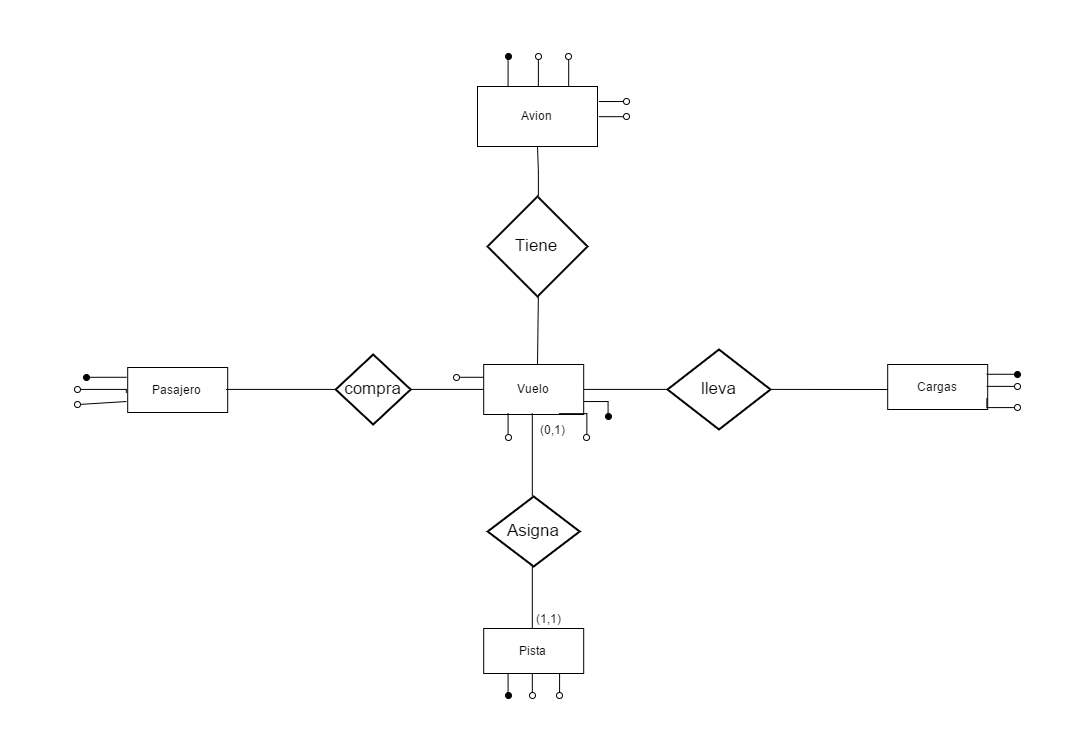

The diagram above was exported from draw.io. Its source (the exported page's mxGraphModel, read from the mxfile embedded in the PNG):
<mxGraphModel dx="2667" dy="1418" grid="1" gridSize="10" guides="1" tooltips="1" connect="1" arrows="1" fold="1" page="1" pageScale="1" pageWidth="826" pageHeight="1169" background="#ffffff" math="0">
  <root>
    <mxCell id="0" />
    <mxCell id="1" parent="0" />
    <mxCell id="2" value="Tiene" style="shape=rhombus;strokeWidth=2;fontSize=17;perimeter=rhombusPerimeter;whiteSpace=wrap;html=1;fillColor=none;gradientColor=#ffffff;" vertex="1" parent="1">
      <mxGeometry x="970" y="280" width="100" height="100" as="geometry" />
    </mxCell>
    <mxCell id="3" value="Avion" style="whiteSpace=wrap;html=1;strokeWidth=1;fillColor=none;gradientColor=#ffffff;" vertex="1" parent="1">
      <mxGeometry x="960" y="170" width="120" height="60" as="geometry" />
    </mxCell>
    <mxCell id="4" style="edgeStyle=orthogonalEdgeStyle;rounded=0;html=1;exitX=0.5;exitY=0;endArrow=none;endFill=0;" edge="1" source="2" parent="1">
      <mxGeometry x="990.2380952380954" y="260" as="geometry">
        <mxPoint x="1020" y="230" as="targetPoint" />
      </mxGeometry>
    </mxCell>
    <mxCell id="5" value="(0,1)" style="text;html=1;resizable=0;points=[];;align=center;verticalAlign=middle;labelBackgroundColor=#ffffff;" vertex="1" connectable="0" parent="4">
      <mxGeometry relative="1" as="geometry">
        <mxPoint x="16" y="-15" as="offset" />
      </mxGeometry>
    </mxCell>
    <mxCell id="6" value="Pasajero" style="whiteSpace=wrap;html=1;strokeColor=#000000;fillColor=none;" vertex="1" parent="1">
      <mxGeometry x="610.1904761904761" y="451" width="100" height="45" as="geometry" />
    </mxCell>
    <mxCell id="7" value="compra" style="shape=rhombus;strokeWidth=2;fontSize=17;perimeter=rhombusPerimeter;whiteSpace=wrap;html=1;fillColor=none;" vertex="1" parent="1">
      <mxGeometry x="818.1904761904761" y="438" width="75" height="70" as="geometry" />
    </mxCell>
    <mxCell id="8" value="Vuelo" style="whiteSpace=wrap;html=1;strokeColor=#000000;fillColor=none;" vertex="1" parent="1">
      <mxGeometry x="966.1904761904761" y="448" width="100" height="50" as="geometry" />
    </mxCell>
    <mxCell id="9" value="" style="endArrow=none;html=1;entryX=0;entryY=0.5;exitX=1;exitY=0.5;endFill=0;edgeStyle=orthogonalEdgeStyle;" edge="1" source="6" target="7" parent="1">
      <mxGeometry x="759.1904761904761" y="475" width="50" height="50" as="geometry">
        <mxPoint x="319.19047619047615" y="285" as="sourcePoint" />
        <mxPoint x="817.1904761904761" y="475" as="targetPoint" />
      </mxGeometry>
    </mxCell>
    <mxCell id="10" value="(0,n)" style="text;html=1;resizable=0;points=[];;align=center;verticalAlign=middle;labelBackgroundColor=#ffffff;" vertex="1" connectable="0" parent="9">
      <mxGeometry relative="1" as="geometry">
        <mxPoint x="-34" y="15" as="offset" />
      </mxGeometry>
    </mxCell>
    <mxCell id="11" value="" style="endArrow=none;html=1;exitX=0;exitY=0.5;entryX=1;entryY=0.5;targetPerimeterSpacing=16;sourcePerimeterSpacing=1;endSize=12;endFill=0;" edge="1" source="8" target="7" parent="1">
      <mxGeometry x="893.1904761904761" y="475" width="50" height="50" as="geometry">
        <mxPoint x="320.19047619047615" y="135" as="sourcePoint" />
        <mxPoint x="370.19047619047615" y="85" as="targetPoint" />
      </mxGeometry>
    </mxCell>
    <mxCell id="12" value="(0,1)" style="text;html=1;resizable=0;points=[];;align=center;verticalAlign=middle;labelBackgroundColor=#ffffff;" vertex="1" connectable="0" parent="11">
      <mxGeometry relative="1" as="geometry">
        <mxPoint x="21" y="16" as="offset" />
      </mxGeometry>
    </mxCell>
    <mxCell id="13" value="Pista&lt;br&gt;" style="whiteSpace=wrap;html=1;strokeColor=#000000;fillColor=none;" vertex="1" parent="1">
      <mxGeometry x="966.1904761904761" y="712" width="100" height="45" as="geometry" />
    </mxCell>
    <mxCell id="14" value="Asigna" style="shape=rhombus;strokeWidth=2;fontSize=17;perimeter=rhombusPerimeter;whiteSpace=wrap;html=1;fillColor=none;" vertex="1" parent="1">
      <mxGeometry x="970.1904761904761" y="580" width="92" height="70" as="geometry" />
    </mxCell>
    <mxCell id="15" value="" style="endArrow=none;html=1;entryX=0.5;entryY=1;exitX=0.5;exitY=0;endFill=0;" edge="1" source="13" target="14" parent="1">
      <mxGeometry x="1170.1904761904761" y="626" width="50" height="50" as="geometry">
        <mxPoint x="730.1904761904761" y="436" as="sourcePoint" />
        <mxPoint x="780.1904761904761" y="386" as="targetPoint" />
      </mxGeometry>
    </mxCell>
    <mxCell id="16" value="" style="endArrow=none;html=1;entryX=0.5;entryY=0;targetPerimeterSpacing=16;sourcePerimeterSpacing=1;endSize=12;endFill=0;exitX=0.5;exitY=1;" edge="1" source="8" target="14" parent="1">
      <mxGeometry x="1303.1904761904761" y="626" width="50" height="50" as="geometry">
        <mxPoint x="1360.1904761904761" y="626" as="sourcePoint" />
        <mxPoint x="780.1904761904761" y="236" as="targetPoint" />
      </mxGeometry>
    </mxCell>
    <mxCell id="17" value="Cargas" style="whiteSpace=wrap;html=1;strokeColor=#000000;fillColor=none;" vertex="1" parent="1">
      <mxGeometry x="1370.1904761904761" y="448" width="100" height="45" as="geometry" />
    </mxCell>
    <mxCell id="18" value="lleva" style="shape=rhombus;strokeWidth=2;fontSize=17;perimeter=rhombusPerimeter;whiteSpace=wrap;html=1;fillColor=none;" vertex="1" parent="1">
      <mxGeometry x="1150" y="433" width="103" height="80" as="geometry" />
    </mxCell>
    <mxCell id="19" value="" style="endArrow=none;html=1;entryX=1;entryY=0.5;endFill=0;" edge="1" target="18" parent="1">
      <mxGeometry x="1210.1904761904761" y="470" width="50" height="50" as="geometry">
        <mxPoint x="1370" y="472.9999999999998" as="sourcePoint" />
        <mxPoint x="820.1904761904761" y="230" as="targetPoint" />
      </mxGeometry>
    </mxCell>
    <mxCell id="20" value="(0,n)" style="text;html=1;resizable=0;points=[];;align=center;verticalAlign=middle;labelBackgroundColor=#ffffff;" vertex="1" connectable="0" parent="19">
      <mxGeometry relative="1" as="geometry">
        <mxPoint x="39" y="-13" as="offset" />
      </mxGeometry>
    </mxCell>
    <mxCell id="21" style="edgeStyle=none;rounded=0;html=1;exitX=1;exitY=0.5;entryX=0;entryY=0.5;endArrow=none;endFill=0;fontFamily=Lucida Console;fontSize=12;" edge="1" source="8" target="18" parent="1">
      <mxGeometry x="1066" y="473" as="geometry" />
    </mxCell>
    <mxCell id="22" value="(0,1)" style="text;html=1;resizable=0;points=[];;align=center;verticalAlign=middle;labelBackgroundColor=#ffffff;" vertex="1" connectable="0" parent="21">
      <mxGeometry x="-0.3333" relative="1" as="geometry">
        <mxPoint x="-4" y="-13" as="offset" />
      </mxGeometry>
    </mxCell>
    <mxCell id="23" style="edgeStyle=none;rounded=0;html=1;entryX=0.5;entryY=1;endArrow=none;endFill=0;fontFamily=Lucida Console;fontSize=12;" edge="1" target="2" parent="1">
      <mxGeometry x="1020" y="380" as="geometry">
        <mxPoint x="1020" y="447.9999999999998" as="sourcePoint" />
      </mxGeometry>
    </mxCell>
    <mxCell id="24" value="(1,1)" style="text;html=1;resizable=0;points=[];;align=center;verticalAlign=middle;labelBackgroundColor=#ffffff;" vertex="1" connectable="0" parent="23">
      <mxGeometry x="0.6471" y="-5" relative="1" as="geometry">
        <mxPoint x="15" y="41" as="offset" />
      </mxGeometry>
    </mxCell>
    <mxCell id="25" value="(1,1)" style="text;html=1;resizable=0;points=[];autosize=1;align=left;verticalAlign=top;spacingTop=-4;" vertex="1" parent="1">
      <mxGeometry x="1016" y="692" width="40" height="20" as="geometry" />
    </mxCell>
    <mxCell id="26" value="(0,1)" style="text;html=1;resizable=0;points=[];autosize=1;align=left;verticalAlign=top;spacingTop=-4;" vertex="1" parent="1">
      <mxGeometry x="1020" y="503" width="40" height="20" as="geometry" />
    </mxCell>
    <mxCell id="27" style="edgeStyle=orthogonalEdgeStyle;rounded=0;html=1;exitX=0;exitY=0.25;jettySize=auto;orthogonalLoop=1;strokeColor=#000000;endArrow=oval;endFill=1;" edge="1" source="6" parent="1">
      <mxGeometry x="570" y="460" as="geometry">
        <mxPoint x="569.363636363636" y="460.78787878787875" as="targetPoint" />
        <Array as="points">
          <mxPoint x="610" y="460" />
        </Array>
      </mxGeometry>
    </mxCell>
    <mxCell id="28" value="ID" style="text;html=1;resizable=0;points=[];;align=center;verticalAlign=middle;labelBackgroundColor=#ffffff;" vertex="1" connectable="0" parent="27">
      <mxGeometry x="1" y="1" relative="1" as="geometry">
        <mxPoint x="-10" y="-1" as="offset" />
      </mxGeometry>
    </mxCell>
    <mxCell id="29" style="edgeStyle=orthogonalEdgeStyle;rounded=0;html=1;exitX=0;exitY=0.5;endArrow=oval;endFill=0;jettySize=auto;orthogonalLoop=1;strokeColor=#000000;" edge="1" parent="1">
      <mxGeometry x="560" y="472" as="geometry">
        <mxPoint x="560.272727272727" y="472.90909090909076" as="targetPoint" />
        <mxPoint x="608.7575757575755" y="475.93939393939377" as="sourcePoint" />
        <Array as="points">
          <mxPoint x="610" y="472" />
          <mxPoint x="560" y="472" />
        </Array>
      </mxGeometry>
    </mxCell>
    <mxCell id="30" value="Nombre" style="text;html=1;resizable=0;points=[];;align=center;verticalAlign=middle;labelBackgroundColor=#ffffff;" vertex="1" connectable="0" parent="29">
      <mxGeometry x="1" y="3" relative="1" as="geometry">
        <mxPoint x="-30" y="-3" as="offset" />
      </mxGeometry>
    </mxCell>
    <mxCell id="31" style="edgeStyle=orthogonalEdgeStyle;rounded=0;html=1;exitX=0;exitY=0.75;endArrow=oval;endFill=0;jettySize=auto;orthogonalLoop=1;strokeColor=#000000;" edge="1" source="6" parent="1">
      <mxGeometry x="560" y="485" as="geometry">
        <mxPoint x="560.272727272727" y="488.060606060606" as="targetPoint" />
        <Array as="points">
          <mxPoint x="610" y="487" />
        </Array>
      </mxGeometry>
    </mxCell>
    <mxCell id="32" value="Nacionalidad" style="text;html=1;resizable=0;points=[];;align=center;verticalAlign=middle;labelBackgroundColor=#ffffff;" vertex="1" connectable="0" parent="31">
      <mxGeometry x="0.7727" y="1" relative="1" as="geometry">
        <mxPoint x="-46" y="2" as="offset" />
      </mxGeometry>
    </mxCell>
    <mxCell id="33" style="edgeStyle=orthogonalEdgeStyle;rounded=0;html=1;exitX=0.25;exitY=1;endArrow=oval;endFill=1;jettySize=auto;orthogonalLoop=1;strokeColor=#000000;" edge="1" source="13" parent="1">
      <mxGeometry x="991" y="757" as="geometry">
        <mxPoint x="990.5757575757575" y="778.969696969697" as="targetPoint" />
      </mxGeometry>
    </mxCell>
    <mxCell id="34" value="#Pista" style="text;html=1;resizable=0;points=[];;align=center;verticalAlign=middle;labelBackgroundColor=#ffffff;rotation=-90;" vertex="1" connectable="0" parent="33">
      <mxGeometry x="1" y="4" relative="1" as="geometry">
        <mxPoint x="-5" y="30" as="offset" />
      </mxGeometry>
    </mxCell>
    <mxCell id="35" style="edgeStyle=orthogonalEdgeStyle;rounded=0;html=1;exitX=0.5;exitY=1;endArrow=oval;endFill=0;jettySize=auto;orthogonalLoop=1;strokeColor=#000000;" edge="1" source="13" parent="1">
      <mxGeometry x="1016" y="757" as="geometry">
        <mxPoint x="1014.8181818181815" y="778.969696969697" as="targetPoint" />
        <Array as="points">
          <mxPoint x="1016" y="780" />
          <mxPoint x="1016" y="780" />
        </Array>
      </mxGeometry>
    </mxCell>
    <mxCell id="36" value="Longitud" style="text;html=1;resizable=0;points=[];;align=center;verticalAlign=middle;labelBackgroundColor=#ffffff;rotation=-90;" vertex="1" connectable="0" parent="35">
      <mxGeometry x="-0.4286" y="-2" relative="1" as="geometry">
        <mxPoint x="2" y="47" as="offset" />
      </mxGeometry>
    </mxCell>
    <mxCell id="37" style="edgeStyle=orthogonalEdgeStyle;rounded=0;html=1;exitX=0.75;exitY=1;endArrow=oval;endFill=0;jettySize=auto;orthogonalLoop=1;strokeColor=#000000;" edge="1" source="13" parent="1">
      <mxGeometry x="1041" y="757" as="geometry">
        <mxPoint x="1042.090909090909" y="778.969696969697" as="targetPoint" />
      </mxGeometry>
    </mxCell>
    <mxCell id="38" value="Anchura" style="text;html=1;resizable=0;points=[];;align=center;verticalAlign=middle;labelBackgroundColor=#ffffff;rotation=-90;" vertex="1" connectable="0" parent="37">
      <mxGeometry y="3" relative="1" as="geometry">
        <mxPoint x="-4" y="42" as="offset" />
      </mxGeometry>
    </mxCell>
    <mxCell id="39" value="" style="edgeStyle=orthogonalEdgeStyle;rounded=0;html=1;exitX=1;exitY=0.25;endArrow=oval;endFill=1;jettySize=auto;orthogonalLoop=1;strokeColor=#000000;" edge="1" source="17" parent="1">
      <mxGeometry x="1470" y="459" as="geometry">
        <mxPoint x="1499.666666666666" y="457.75757575757575" as="targetPoint" />
        <Array as="points">
          <mxPoint x="1480" y="459" />
          <mxPoint x="1480" y="459" />
        </Array>
        <mxPoint x="40" y="40" as="offset" />
      </mxGeometry>
    </mxCell>
    <mxCell id="40" value="#Carga" style="text;html=1;resizable=0;points=[];;align=center;verticalAlign=middle;labelBackgroundColor=#ffffff;" vertex="1" connectable="0" parent="39">
      <mxGeometry x="-0.3548" relative="1" as="geometry">
        <mxPoint x="50" y="1" as="offset" />
      </mxGeometry>
    </mxCell>
    <mxCell id="41" value="" style="edgeStyle=orthogonalEdgeStyle;rounded=0;html=1;exitX=1;exitY=0.5;endArrow=oval;endFill=0;jettySize=auto;orthogonalLoop=1;strokeColor=#000000;" edge="1" source="17" parent="1">
      <mxGeometry x="1470" y="471" as="geometry">
        <mxPoint x="1499.666666666666" y="469.87878787878776" as="targetPoint" />
        <mxPoint x="20" y="20" as="offset" />
      </mxGeometry>
    </mxCell>
    <mxCell id="42" value="Peso" style="text;html=1;resizable=0;points=[];;align=center;verticalAlign=middle;labelBackgroundColor=#ffffff;" vertex="1" connectable="0" parent="41">
      <mxGeometry x="0.2903" y="-1" relative="1" as="geometry">
        <mxPoint x="30" y="-1" as="offset" />
      </mxGeometry>
    </mxCell>
    <mxCell id="43" style="edgeStyle=orthogonalEdgeStyle;rounded=0;html=1;exitX=1;exitY=0.75;endArrow=oval;endFill=0;jettySize=auto;orthogonalLoop=1;strokeColor=#000000;" edge="1" source="17" parent="1">
      <mxGeometry x="1470" y="482" as="geometry">
        <mxPoint x="1499.666666666666" y="491.090909090909" as="targetPoint" />
        <Array as="points">
          <mxPoint x="1470" y="490" />
        </Array>
      </mxGeometry>
    </mxCell>
    <mxCell id="44" value="Contenido" style="text;html=1;resizable=0;points=[];;align=center;verticalAlign=middle;labelBackgroundColor=#ffffff;" vertex="1" connectable="0" parent="43">
      <mxGeometry x="0.5443" relative="1" as="geometry">
        <mxPoint x="49" as="offset" />
      </mxGeometry>
    </mxCell>
    <mxCell id="45" style="edgeStyle=orthogonalEdgeStyle;rounded=0;html=1;exitX=1;exitY=0.75;endArrow=oval;endFill=1;jettySize=auto;orthogonalLoop=1;strokeColor=#000000;" edge="1" source="8" parent="1">
      <mxGeometry x="1066" y="486" as="geometry">
        <mxPoint x="1090.5757575757575" y="500.181818181818" as="targetPoint" />
      </mxGeometry>
    </mxCell>
    <mxCell id="46" value="#Vuelo" style="text;html=1;resizable=0;points=[];;align=center;verticalAlign=middle;labelBackgroundColor=#ffffff;" vertex="1" connectable="0" parent="45">
      <mxGeometry x="-0.2911" relative="1" as="geometry">
        <mxPoint x="20" y="27" as="offset" />
      </mxGeometry>
    </mxCell>
    <mxCell id="47" style="edgeStyle=orthogonalEdgeStyle;rounded=0;html=1;exitX=0.75;exitY=1;endArrow=oval;endFill=0;jettySize=auto;orthogonalLoop=1;strokeColor=#000000;" edge="1" source="8" parent="1">
      <mxGeometry x="1041" y="498" as="geometry">
        <mxPoint x="1069.363636363636" y="521.3939393939393" as="targetPoint" />
      </mxGeometry>
    </mxCell>
    <mxCell id="48" value="Destino" style="text;html=1;resizable=0;points=[];;align=center;verticalAlign=middle;labelBackgroundColor=#ffffff;" vertex="1" connectable="0" parent="47">
      <mxGeometry x="0.0857" y="-7" relative="1" as="geometry">
        <mxPoint x="1" y="25" as="offset" />
      </mxGeometry>
    </mxCell>
    <mxCell id="49" style="edgeStyle=orthogonalEdgeStyle;rounded=0;html=1;exitX=0.25;exitY=1;endArrow=oval;endFill=0;jettySize=auto;orthogonalLoop=1;strokeColor=#000000;" edge="1" source="8" parent="1">
      <mxGeometry x="991" y="498" as="geometry">
        <mxPoint x="990.5757575757575" y="521.3939393939393" as="targetPoint" />
      </mxGeometry>
    </mxCell>
    <mxCell id="50" value="Fecha Salida" style="text;html=1;resizable=0;points=[];;align=center;verticalAlign=middle;labelBackgroundColor=#ffffff;" vertex="1" connectable="0" parent="49">
      <mxGeometry x="0.9565" y="-2" relative="1" as="geometry">
        <mxPoint x="-9" y="10" as="offset" />
      </mxGeometry>
    </mxCell>
    <mxCell id="51" style="edgeStyle=orthogonalEdgeStyle;rounded=0;html=1;exitX=0;exitY=0.25;endArrow=oval;endFill=0;jettySize=auto;orthogonalLoop=1;strokeColor=#000000;" edge="1" source="8" parent="1">
      <mxGeometry x="940" y="461" as="geometry">
        <mxPoint x="939.060606060606" y="460.78787878787875" as="targetPoint" />
      </mxGeometry>
    </mxCell>
    <mxCell id="52" value="NºPasajeros" style="text;html=1;resizable=0;points=[];;align=center;verticalAlign=middle;labelBackgroundColor=#ffffff;" vertex="1" connectable="0" parent="51">
      <mxGeometry x="0.9273" y="-4" relative="1" as="geometry">
        <mxPoint x="-21" y="-9" as="offset" />
      </mxGeometry>
    </mxCell>
    <mxCell id="53" style="edgeStyle=orthogonalEdgeStyle;rounded=0;html=1;exitX=0.25;exitY=0;endArrow=oval;endFill=1;jettySize=auto;orthogonalLoop=1;strokeColor=#000000;" edge="1" source="3" parent="1">
      <mxGeometry x="990" y="140" as="geometry">
        <mxPoint x="990.5757575757575" y="139.5757575757575" as="targetPoint" />
      </mxGeometry>
    </mxCell>
    <mxCell id="54" value="#Avion" style="text;html=1;resizable=0;points=[];;align=center;verticalAlign=middle;labelBackgroundColor=#ffffff;rotation=-90;" vertex="1" connectable="0" parent="53">
      <mxGeometry x="0.1429" y="-1" relative="1" as="geometry">
        <mxPoint x="-1" y="-43" as="offset" />
      </mxGeometry>
    </mxCell>
    <mxCell id="55" style="edgeStyle=orthogonalEdgeStyle;rounded=0;html=1;exitX=0.5;exitY=0;endArrow=oval;endFill=0;jettySize=auto;orthogonalLoop=1;strokeColor=#000000;" edge="1" source="3" parent="1">
      <mxGeometry x="1020" y="140" as="geometry">
        <mxPoint x="1020.8787878787875" y="139.5757575757575" as="targetPoint" />
      </mxGeometry>
    </mxCell>
    <mxCell id="56" value="Modelo" style="text;html=1;resizable=0;points=[];;align=center;verticalAlign=middle;labelBackgroundColor=#ffffff;rotation=-90;" vertex="1" connectable="0" parent="55">
      <mxGeometry x="0.1429" y="-2" relative="1" as="geometry">
        <mxPoint x="-2" y="-43" as="offset" />
      </mxGeometry>
    </mxCell>
    <mxCell id="57" style="edgeStyle=orthogonalEdgeStyle;rounded=0;html=1;exitX=0.75;exitY=0;endArrow=oval;endFill=0;jettySize=auto;orthogonalLoop=1;strokeColor=#000000;" edge="1" source="3" parent="1">
      <mxGeometry x="1050" y="140" as="geometry">
        <mxPoint x="1051.181818181818" y="139.5757575757575" as="targetPoint" />
      </mxGeometry>
    </mxCell>
    <mxCell id="58" value="Altura" style="text;html=1;resizable=0;points=[];;align=center;verticalAlign=middle;labelBackgroundColor=#ffffff;rotation=-90;" vertex="1" connectable="0" parent="57">
      <mxGeometry x="0.0159" y="-1" relative="1" as="geometry">
        <mxPoint x="-1" y="-45" as="offset" />
      </mxGeometry>
    </mxCell>
    <mxCell id="59" style="edgeStyle=orthogonalEdgeStyle;rounded=0;html=1;exitX=1;exitY=0.25;endArrow=oval;endFill=0;jettySize=auto;orthogonalLoop=1;strokeColor=#000000;" edge="1" source="3" parent="1">
      <mxGeometry x="1080" y="185" as="geometry">
        <mxPoint x="1108.7575757575755" y="185.030303030303" as="targetPoint" />
      </mxGeometry>
    </mxCell>
    <mxCell id="60" value="Anchura" style="text;html=1;resizable=0;points=[];;align=center;verticalAlign=middle;labelBackgroundColor=#ffffff;" vertex="1" connectable="0" parent="59">
      <mxGeometry x="-0.3016" relative="1" as="geometry">
        <mxPoint x="50" y="-5" as="offset" />
      </mxGeometry>
    </mxCell>
    <mxCell id="61" style="edgeStyle=orthogonalEdgeStyle;rounded=0;html=1;exitX=1;exitY=0.5;endArrow=oval;endFill=0;jettySize=auto;orthogonalLoop=1;strokeColor=#000000;" edge="1" source="3" parent="1">
      <mxGeometry x="1080" y="200" as="geometry">
        <mxPoint x="1108.7575757575755" y="200.18181818181802" as="targetPoint" />
      </mxGeometry>
    </mxCell>
    <mxCell id="62" value="Longitud" style="text;html=1;resizable=0;points=[];;align=center;verticalAlign=middle;labelBackgroundColor=#ffffff;" vertex="1" connectable="0" parent="61">
      <mxGeometry x="-0.2698" y="-1" relative="1" as="geometry">
        <mxPoint x="49" y="-1" as="offset" />
      </mxGeometry>
    </mxCell>
  </root>
</mxGraphModel>